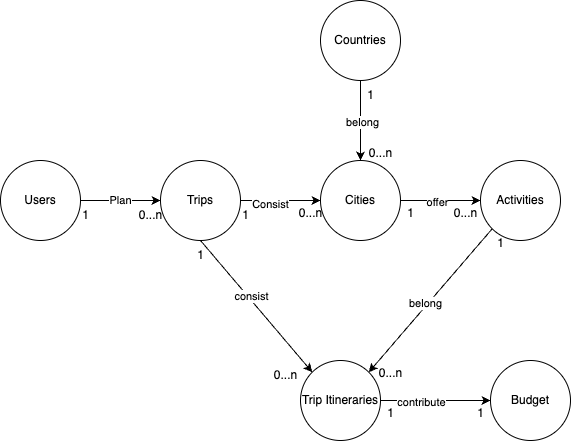

The diagram above was exported from draw.io. Its source (the exported page's mxGraphModel, read from the mxfile embedded in the PNG):
<mxGraphModel dx="679" dy="879" grid="1" gridSize="10" guides="1" tooltips="1" connect="1" arrows="1" fold="1" page="1" pageScale="1" pageWidth="850" pageHeight="1100" math="0" shadow="0" extFonts="Permanent Marker^https://fonts.googleapis.com/css?family=Permanent+Marker">
  <root>
    <mxCell id="0" />
    <mxCell id="1" parent="0" />
    <mxCell id="IuexIt5DI-_eqpDnQCQn-3" value="Plan" style="edgeStyle=orthogonalEdgeStyle;rounded=0;orthogonalLoop=1;jettySize=auto;html=1;" edge="1" parent="1" source="IuexIt5DI-_eqpDnQCQn-1" target="IuexIt5DI-_eqpDnQCQn-2">
      <mxGeometry relative="1" as="geometry" />
    </mxCell>
    <mxCell id="IuexIt5DI-_eqpDnQCQn-1" value="Users" style="ellipse;whiteSpace=wrap;html=1;aspect=fixed;" vertex="1" parent="1">
      <mxGeometry x="160" y="280" width="80" height="80" as="geometry" />
    </mxCell>
    <mxCell id="IuexIt5DI-_eqpDnQCQn-5" value="" style="edgeStyle=orthogonalEdgeStyle;rounded=0;orthogonalLoop=1;jettySize=auto;html=1;" edge="1" parent="1" source="IuexIt5DI-_eqpDnQCQn-2" target="IuexIt5DI-_eqpDnQCQn-4">
      <mxGeometry relative="1" as="geometry" />
    </mxCell>
    <mxCell id="IuexIt5DI-_eqpDnQCQn-8" value="Consist" style="edgeLabel;html=1;align=center;verticalAlign=middle;resizable=0;points=[];" vertex="1" connectable="0" parent="IuexIt5DI-_eqpDnQCQn-5">
      <mxGeometry x="-0.275" y="-3" relative="1" as="geometry">
        <mxPoint as="offset" />
      </mxGeometry>
    </mxCell>
    <mxCell id="IuexIt5DI-_eqpDnQCQn-2" value="Trips" style="ellipse;whiteSpace=wrap;html=1;aspect=fixed;" vertex="1" parent="1">
      <mxGeometry x="320" y="280" width="80" height="80" as="geometry" />
    </mxCell>
    <mxCell id="IuexIt5DI-_eqpDnQCQn-29" value="" style="edgeStyle=orthogonalEdgeStyle;rounded=0;orthogonalLoop=1;jettySize=auto;html=1;" edge="1" parent="1" source="IuexIt5DI-_eqpDnQCQn-4" target="IuexIt5DI-_eqpDnQCQn-28">
      <mxGeometry relative="1" as="geometry" />
    </mxCell>
    <mxCell id="IuexIt5DI-_eqpDnQCQn-49" value="offer" style="edgeLabel;html=1;align=center;verticalAlign=middle;resizable=0;points=[];" vertex="1" connectable="0" parent="IuexIt5DI-_eqpDnQCQn-29">
      <mxGeometry x="-0.1105" y="-1" relative="1" as="geometry">
        <mxPoint as="offset" />
      </mxGeometry>
    </mxCell>
    <mxCell id="IuexIt5DI-_eqpDnQCQn-4" value="Cities" style="ellipse;whiteSpace=wrap;html=1;aspect=fixed;" vertex="1" parent="1">
      <mxGeometry x="480" y="280" width="80" height="80" as="geometry" />
    </mxCell>
    <mxCell id="IuexIt5DI-_eqpDnQCQn-6" value="1" style="text;html=1;align=center;verticalAlign=middle;resizable=0;points=[];autosize=1;strokeColor=none;fillColor=none;" vertex="1" parent="1">
      <mxGeometry x="230" y="320" width="30" height="30" as="geometry" />
    </mxCell>
    <mxCell id="IuexIt5DI-_eqpDnQCQn-7" value="0...n" style="text;html=1;align=center;verticalAlign=middle;resizable=0;points=[];autosize=1;strokeColor=none;fillColor=none;" vertex="1" parent="1">
      <mxGeometry x="285" y="320" width="50" height="30" as="geometry" />
    </mxCell>
    <mxCell id="IuexIt5DI-_eqpDnQCQn-9" value="1" style="text;html=1;align=center;verticalAlign=middle;resizable=0;points=[];autosize=1;strokeColor=none;fillColor=none;" vertex="1" parent="1">
      <mxGeometry x="390" y="320" width="30" height="30" as="geometry" />
    </mxCell>
    <mxCell id="IuexIt5DI-_eqpDnQCQn-10" value="0...n" style="text;html=1;align=center;verticalAlign=middle;resizable=0;points=[];autosize=1;strokeColor=none;fillColor=none;" vertex="1" parent="1">
      <mxGeometry x="445" y="318" width="50" height="30" as="geometry" />
    </mxCell>
    <mxCell id="IuexIt5DI-_eqpDnQCQn-15" value="" style="edgeStyle=orthogonalEdgeStyle;rounded=0;orthogonalLoop=1;jettySize=auto;html=1;" edge="1" parent="1" source="IuexIt5DI-_eqpDnQCQn-11" target="IuexIt5DI-_eqpDnQCQn-14">
      <mxGeometry relative="1" as="geometry" />
    </mxCell>
    <mxCell id="IuexIt5DI-_eqpDnQCQn-16" value="contribute" style="edgeLabel;html=1;align=center;verticalAlign=middle;resizable=0;points=[];" vertex="1" connectable="0" parent="IuexIt5DI-_eqpDnQCQn-15">
      <mxGeometry x="-0.275" y="-1" relative="1" as="geometry">
        <mxPoint as="offset" />
      </mxGeometry>
    </mxCell>
    <mxCell id="IuexIt5DI-_eqpDnQCQn-30" style="rounded=0;orthogonalLoop=1;jettySize=auto;html=1;entryX=0;entryY=1;entryDx=0;entryDy=0;startArrow=classic;startFill=1;endArrow=none;endFill=0;exitX=1;exitY=0;exitDx=0;exitDy=0;" edge="1" parent="1" source="IuexIt5DI-_eqpDnQCQn-11" target="IuexIt5DI-_eqpDnQCQn-28">
      <mxGeometry relative="1" as="geometry">
        <mxPoint x="520" y="480" as="sourcePoint" />
      </mxGeometry>
    </mxCell>
    <mxCell id="IuexIt5DI-_eqpDnQCQn-31" value="belong" style="edgeLabel;html=1;align=center;verticalAlign=middle;resizable=0;points=[];" vertex="1" connectable="0" parent="IuexIt5DI-_eqpDnQCQn-30">
      <mxGeometry x="-0.0551" y="3" relative="1" as="geometry">
        <mxPoint as="offset" />
      </mxGeometry>
    </mxCell>
    <mxCell id="IuexIt5DI-_eqpDnQCQn-11" value="Trip Itineraries" style="ellipse;whiteSpace=wrap;html=1;aspect=fixed;" vertex="1" parent="1">
      <mxGeometry x="460" y="480" width="80" height="80" as="geometry" />
    </mxCell>
    <mxCell id="IuexIt5DI-_eqpDnQCQn-14" value="Budget" style="ellipse;whiteSpace=wrap;html=1;" vertex="1" parent="1">
      <mxGeometry x="650" y="480" width="80" height="80" as="geometry" />
    </mxCell>
    <mxCell id="IuexIt5DI-_eqpDnQCQn-20" style="edgeStyle=orthogonalEdgeStyle;rounded=0;orthogonalLoop=1;jettySize=auto;html=1;exitX=0.5;exitY=1;exitDx=0;exitDy=0;entryX=0.5;entryY=0;entryDx=0;entryDy=0;" edge="1" parent="1" source="IuexIt5DI-_eqpDnQCQn-17" target="IuexIt5DI-_eqpDnQCQn-4">
      <mxGeometry relative="1" as="geometry" />
    </mxCell>
    <mxCell id="IuexIt5DI-_eqpDnQCQn-21" value="belong" style="edgeLabel;html=1;align=center;verticalAlign=middle;resizable=0;points=[];" vertex="1" connectable="0" parent="IuexIt5DI-_eqpDnQCQn-20">
      <mxGeometry x="0.025" y="1" relative="1" as="geometry">
        <mxPoint as="offset" />
      </mxGeometry>
    </mxCell>
    <mxCell id="IuexIt5DI-_eqpDnQCQn-17" value="Countries" style="ellipse;whiteSpace=wrap;html=1;aspect=fixed;" vertex="1" parent="1">
      <mxGeometry x="480" y="120" width="80" height="80" as="geometry" />
    </mxCell>
    <mxCell id="IuexIt5DI-_eqpDnQCQn-22" value="1" style="text;html=1;align=center;verticalAlign=middle;resizable=0;points=[];autosize=1;strokeColor=none;fillColor=none;" vertex="1" parent="1">
      <mxGeometry x="515" y="200" width="30" height="30" as="geometry" />
    </mxCell>
    <mxCell id="IuexIt5DI-_eqpDnQCQn-23" value="0...n" style="text;html=1;align=center;verticalAlign=middle;resizable=0;points=[];autosize=1;strokeColor=none;fillColor=none;" vertex="1" parent="1">
      <mxGeometry x="515" y="258" width="50" height="30" as="geometry" />
    </mxCell>
    <mxCell id="IuexIt5DI-_eqpDnQCQn-28" value="Activities" style="ellipse;whiteSpace=wrap;html=1;aspect=fixed;" vertex="1" parent="1">
      <mxGeometry x="640" y="280" width="80" height="80" as="geometry" />
    </mxCell>
    <mxCell id="IuexIt5DI-_eqpDnQCQn-34" value="1" style="text;html=1;align=center;verticalAlign=middle;resizable=0;points=[];autosize=1;strokeColor=none;fillColor=none;" vertex="1" parent="1">
      <mxGeometry x="555" y="318" width="30" height="30" as="geometry" />
    </mxCell>
    <mxCell id="IuexIt5DI-_eqpDnQCQn-35" value="0...n" style="text;html=1;align=center;verticalAlign=middle;resizable=0;points=[];autosize=1;strokeColor=none;fillColor=none;" vertex="1" parent="1">
      <mxGeometry x="420" y="480" width="50" height="30" as="geometry" />
    </mxCell>
    <mxCell id="IuexIt5DI-_eqpDnQCQn-47" value="" style="endArrow=classic;html=1;rounded=0;entryX=0;entryY=0;entryDx=0;entryDy=0;exitX=0.5;exitY=1;exitDx=0;exitDy=0;" edge="1" parent="1" source="IuexIt5DI-_eqpDnQCQn-2" target="IuexIt5DI-_eqpDnQCQn-11">
      <mxGeometry width="50" height="50" relative="1" as="geometry">
        <mxPoint x="620" y="300" as="sourcePoint" />
        <mxPoint x="670" y="250" as="targetPoint" />
      </mxGeometry>
    </mxCell>
    <mxCell id="IuexIt5DI-_eqpDnQCQn-52" value="consist" style="edgeLabel;html=1;align=center;verticalAlign=middle;resizable=0;points=[];" vertex="1" connectable="0" parent="IuexIt5DI-_eqpDnQCQn-47">
      <mxGeometry x="-0.1379" y="3" relative="1" as="geometry">
        <mxPoint as="offset" />
      </mxGeometry>
    </mxCell>
    <mxCell id="IuexIt5DI-_eqpDnQCQn-50" value="0...n" style="text;html=1;align=center;verticalAlign=middle;resizable=0;points=[];autosize=1;strokeColor=none;fillColor=none;" vertex="1" parent="1">
      <mxGeometry x="600" y="318" width="50" height="30" as="geometry" />
    </mxCell>
    <mxCell id="IuexIt5DI-_eqpDnQCQn-51" value="1" style="text;html=1;align=center;verticalAlign=middle;resizable=0;points=[];autosize=1;strokeColor=none;fillColor=none;" vertex="1" parent="1">
      <mxGeometry x="345" y="360" width="30" height="30" as="geometry" />
    </mxCell>
    <mxCell id="IuexIt5DI-_eqpDnQCQn-53" value="1" style="text;html=1;align=center;verticalAlign=middle;resizable=0;points=[];autosize=1;strokeColor=none;fillColor=none;" vertex="1" parent="1">
      <mxGeometry x="535" y="518" width="30" height="30" as="geometry" />
    </mxCell>
    <mxCell id="IuexIt5DI-_eqpDnQCQn-54" value="1" style="text;html=1;align=center;verticalAlign=middle;resizable=0;points=[];autosize=1;strokeColor=none;fillColor=none;" vertex="1" parent="1">
      <mxGeometry x="625" y="518" width="30" height="30" as="geometry" />
    </mxCell>
    <mxCell id="IuexIt5DI-_eqpDnQCQn-55" value="1" style="text;html=1;align=center;verticalAlign=middle;resizable=0;points=[];autosize=1;strokeColor=none;fillColor=none;" vertex="1" parent="1">
      <mxGeometry x="645" y="348" width="30" height="30" as="geometry" />
    </mxCell>
    <mxCell id="IuexIt5DI-_eqpDnQCQn-56" value="0...n" style="text;html=1;align=center;verticalAlign=middle;resizable=0;points=[];autosize=1;strokeColor=none;fillColor=none;" vertex="1" parent="1">
      <mxGeometry x="525" y="478" width="50" height="30" as="geometry" />
    </mxCell>
  </root>
</mxGraphModel>